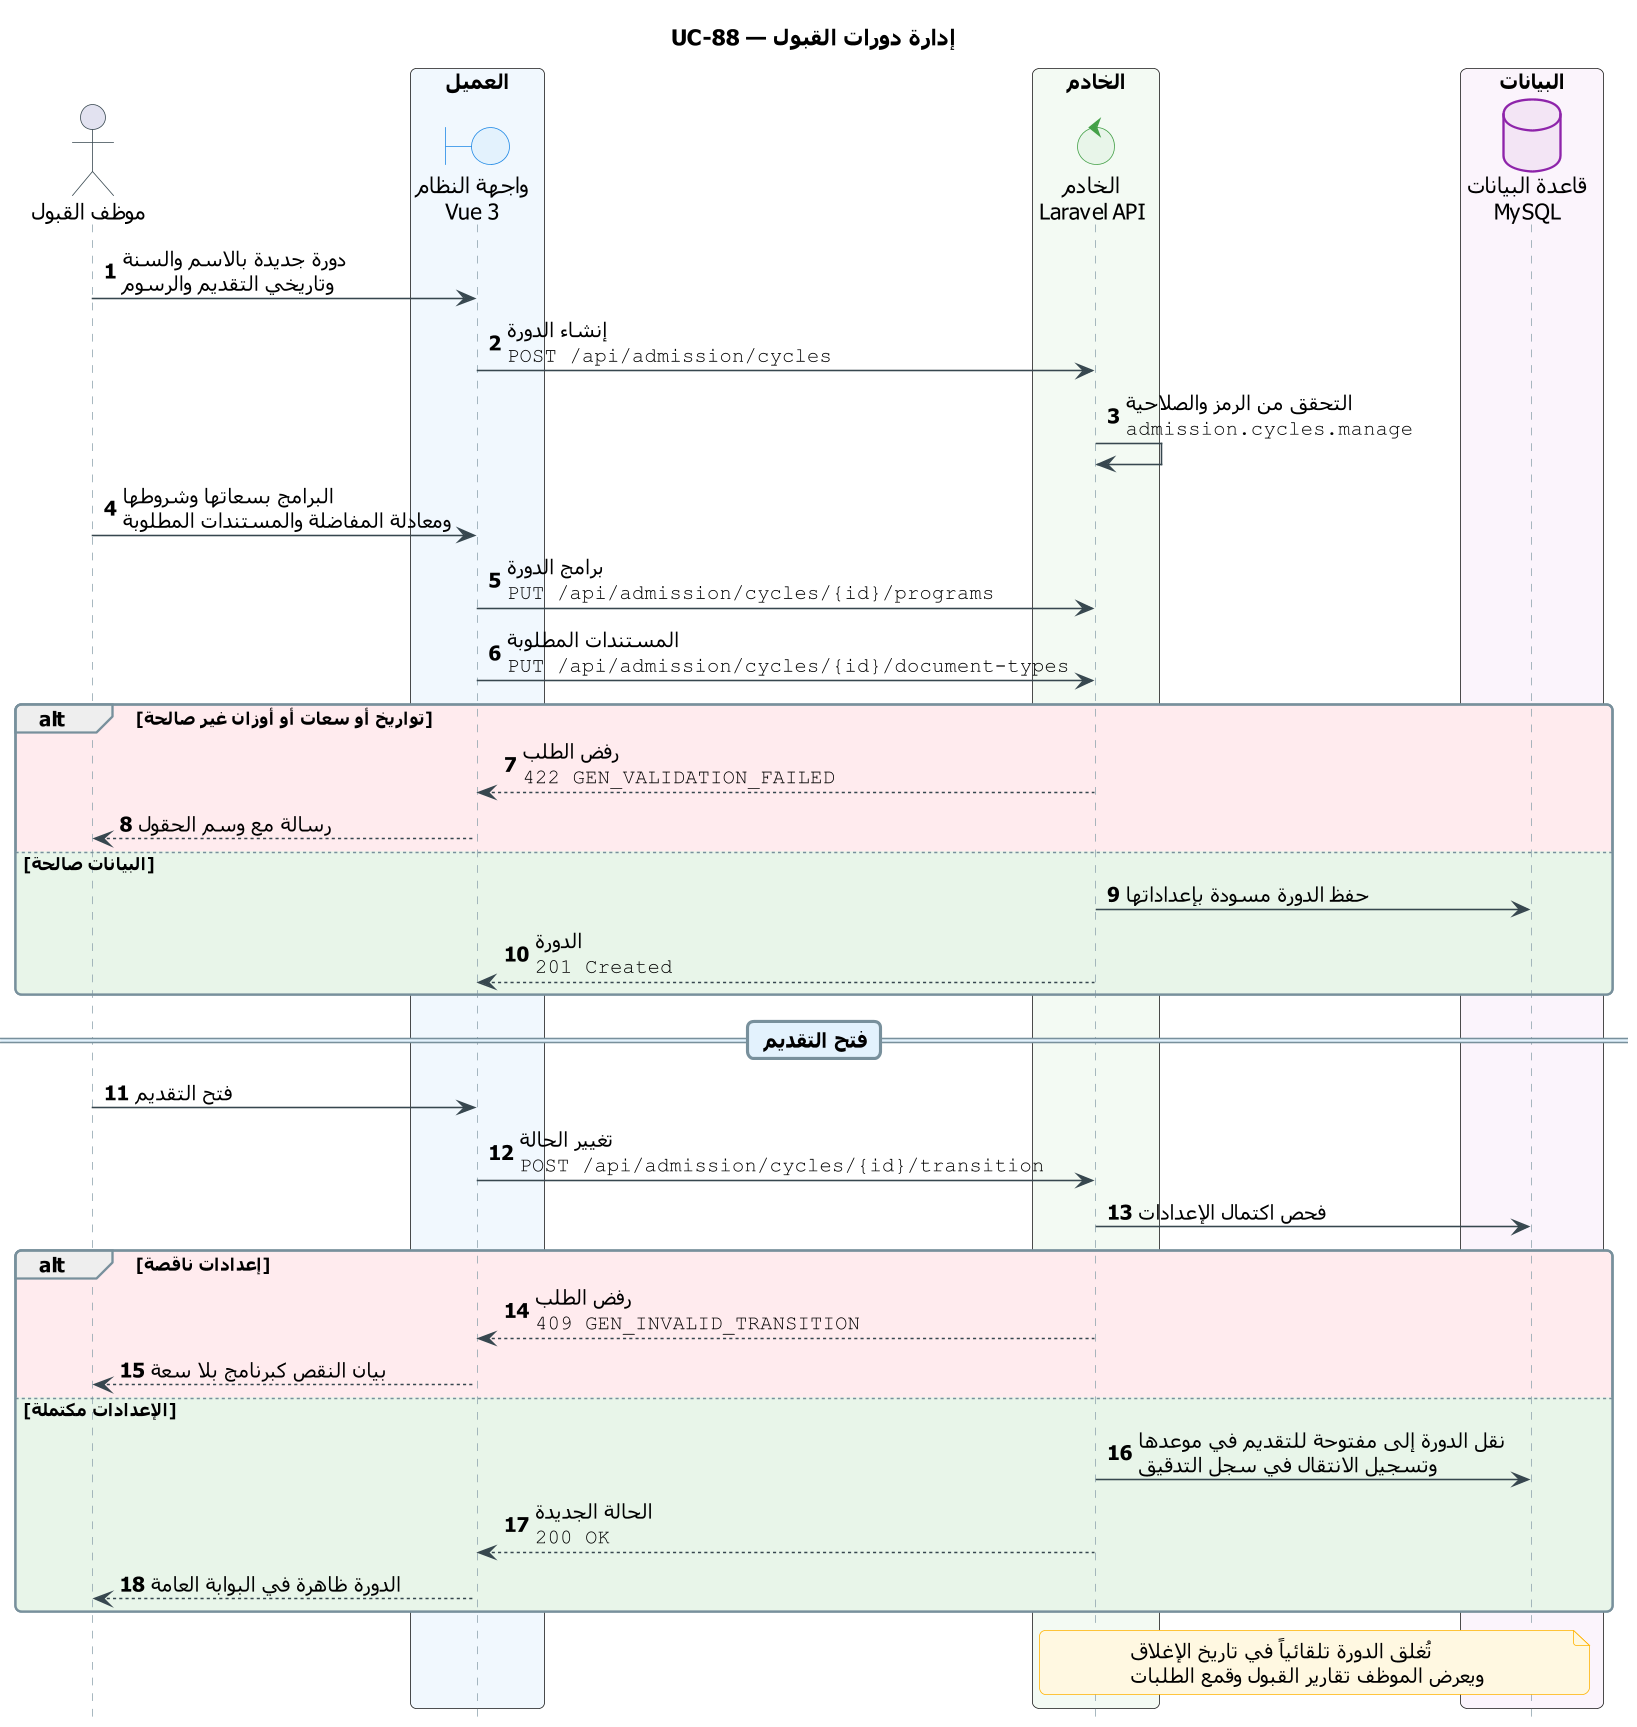

The diagram above was rendered by PlantUML. Its source (embedded in the PNG):
@startuml UC-88_admission_cycles
skinparam dpi 150
' ===== النمط الموحّد (انسخه مع المخطط) =====
skinparam defaultFontName Tahoma
skinparam shadowing false
skinparam roundcorner 8
skinparam ParticipantPadding 14
skinparam BoxPadding 10
skinparam NoteBackgroundColor #FFF8E1
skinparam NoteBorderColor #FFB300
skinparam ParticipantBackgroundColor #ECEFF1
skinparam ParticipantBorderColor #546E7A
skinparam ActorBorderColor #37474F
skinparam BoundaryBackgroundColor #E3F2FD
skinparam BoundaryBorderColor #1E88E5
skinparam ControlBackgroundColor #E8F5E9
skinparam ControlBorderColor #43A047
skinparam DatabaseBackgroundColor #F3E5F5
skinparam DatabaseBorderColor #8E24AA
skinparam sequence {
  ArrowColor #37474F
  LifeLineBorderColor #90A4AE
  GroupBorderColor #78909C
  DividerBackgroundColor #E3F2FD
  DividerBorderColor #78909C
  ReferenceBackgroundColor #FFF8E1
  ReferenceBorderColor #546E7A
}
hide footbox
autonumber
' ===== المخطط =====
title UC-88 — إدارة دورات القبول

actor "موظف القبول" as ADO
box "العميل" #F1F8FE
  boundary "واجهة النظام\nVue 3" as UI
end box
box "الخادم" #F3FAF3
  control "الخادم\nLaravel API" as API
end box
box "البيانات" #FBF4FC
  database "قاعدة البيانات\nMySQL" as DB
end box

ADO -> UI : دورة جديدة بالاسم والسنة\nوتاريخي التقديم والرسوم
UI -> API : إنشاء الدورة\n""POST /api/admission/cycles""
API -> API : التحقق من الرمز والصلاحية\n""admission.cycles.manage""
ADO -> UI : البرامج بسعاتها وشروطها\nومعادلة المفاضلة والمستندات المطلوبة
UI -> API : برامج الدورة\n""PUT /api/admission/cycles/{id}/programs""
UI -> API : المستندات المطلوبة\n""PUT /api/admission/cycles/{id}/document-types""
alt #FFEBEE تواريخ أو سعات أو أوزان غير صالحة
  API --> UI : رفض الطلب\n""422 GEN_VALIDATION_FAILED""
  UI --> ADO : رسالة مع وسم الحقول
else #E8F5E9 البيانات صالحة
  API -> DB : حفظ الدورة مسودة بإعداداتها
  API --> UI : الدورة\n""201 Created""
end

== فتح التقديم ==
ADO -> UI : فتح التقديم
UI -> API : تغيير الحالة\n""POST /api/admission/cycles/{id}/transition""
API -> DB : فحص اكتمال الإعدادات
alt #FFEBEE إعدادات ناقصة
  API --> UI : رفض الطلب\n""409 GEN_INVALID_TRANSITION""
  UI --> ADO : بيان النقص كبرنامج بلا سعة
else #E8F5E9 الإعدادات مكتملة
  API -> DB : نقل الدورة إلى مفتوحة للتقديم في موعدها\nوتسجيل الانتقال في سجل التدقيق
  API --> UI : الحالة الجديدة\n""200 OK""
  UI --> ADO : الدورة ظاهرة في البوابة العامة
end
note over API, DB
  تُغلق الدورة تلقائياً في تاريخ الإغلاق
  ويعرض الموظف تقارير القبول وقمع الطلبات
end note
@enduml